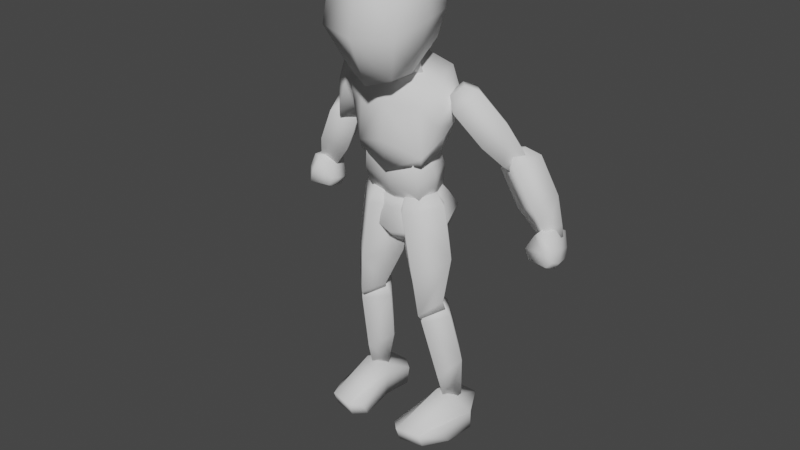 # Source: Humanoid.blend  (saved by Blender 2.93.20; exported with 4.5.12 LTS)
import bpy
from mathutils import Matrix  # noqa: F401  (used for matrix-valued properties, if any)

bpy.ops.wm.read_factory_settings(use_empty=True)
scene = bpy.context.scene
scene.name = 'Scene'

# ---- collections
col_model = bpy.data.collections.new('Model'); scene.collection.children.link(col_model)
col_reference = bpy.data.collections.new('Reference'); scene.collection.children.link(col_reference)

# ---- world
world_world = bpy.data.worlds.new('World'); scene.world = world_world
world_world.use_nodes = True; world_world.node_tree.nodes.clear()
_N = world_world.node_tree.nodes; _L = world_world.node_tree.links
n0 = _N.new('ShaderNodeOutputWorld'); n0.name = 'World Output'; n0.location = (300, 300)
n1 = _N.new('ShaderNodeBackground'); n1.name = 'Background'; n1.location = (10, 300)
n1.inputs[0].default_value = (0.05088, 0.05088, 0.05088, 1.0)
_L.new(n1.outputs[0], n0.inputs[0])
n0.is_active_output = True
world_world.color = (0.05088, 0.05088, 0.05088)
world_world.use_sun_shadow = False
world_world.sun_shadow_jitter_overblur = 0.0

# ---- meshes
me_cube_002 = bpy.data.meshes.new('Cube.002')
me_cube_002.from_pydata([(0.08516, -0.09256, -0.2247), (0.1429, -0.1186, 0.1421), (0.09353, 0.1438, -0.1263), (0.1459, 0.1118, 0.1315), (0.1429, 0.1263, -0.01243), (0.09718, 0.0009632, -0.2175), (0.1525, -0.004814, 0.1858), (0.1525, -0.1561, -0.06001), (0.1789, -0.004814, -0.01243), (-0.08516, -0.09256, -0.2247), (-0.1429, -0.1186, 0.1421), (-0.09353, 0.1438, -0.1263), (-0.1459, 0.1118, 0.1315), (-2.38e-09, 0.1783, -0.1375), (-2.38e-09, 0.184, 0.1801), (-0.1429, 0.1263, -0.01243), (-0.09718, 0.0009632, -0.2175), (-0.1525, -0.004814, 0.1858), (-0.1525, -0.1561, -0.06001), (-2.38e-09, -0.1214, -0.2502), (-2.38e-09, -0.1388, 0.183), (-2.38e-09, -0.004814, 0.2378), (-2.38e-09, -0.004814, -0.2531), (-2.38e-09, -0.1965, -0.07253), (-0.1789, -0.004814, -0.01243), (-2.38e-09, 0.2331, 0.08192)], [], [(25, 14, 3, 4), (8, 6, 1, 7), (22, 5, 0, 19), (6, 21, 20, 1), (3, 14, 21, 6), (13, 2, 5, 22), (0, 7, 23, 19), (7, 1, 20, 23), (5, 8, 7, 0), (2, 4, 8, 5), (4, 3, 6, 8), (13, 25, 4, 2), (25, 15, 12, 14), (24, 18, 10, 17), (22, 19, 9, 16), (17, 10, 20, 21), (12, 17, 21, 14), (13, 22, 16, 11), (9, 19, 23, 18), (18, 23, 20, 10), (16, 9, 18, 24), (11, 16, 24, 15), (15, 24, 17, 12), (13, 11, 15, 25)])
me_cube_002.polygons.foreach_set('use_smooth', [True] * 24)
_uv = me_cube_002.uv_layers.new(name='UVMap')
_uv.uv.foreach_set('vector', [0.5, 0.375, 0.625, 0.375, 0.6447, 0.4836, 0.5, 0.5, 0.5, 0.625, 0.625, 0.625, 0.625, 0.75, 0.5, 0.75, 0.25, 0.625, 0.375, 0.625, 0.375, 0.75, 0.25, 0.75, 0.625, 0.625, 0.75, 0.625, 0.75, 0.75, 0.625, 0.75, 0.6447, 0.4836, 0.75, 0.5, 0.75, 0.625, 0.625, 0.625, 0.25, 0.5, 0.3765, 0.4806, 0.375, 0.625, 0.25, 0.625, 0.375, 0.75, 0.5, 0.75, 0.5, 0.875, 0.375, 0.875, 0.5, 0.75, 0.625, 0.75, 0.625, 0.875, 0.5, 0.875, 0.375, 0.625, 0.5, 0.625, 0.5, 0.75, 0.375, 0.75, 0.3765, 0.4806, 0.5, 0.5, 0.5, 0.625, 0.375, 0.625, 0.5, 0.5, 0.6447, 0.4836, 0.625, 0.625, 0.5, 0.625, 0.375, 0.375, 0.5, 0.375, 0.5, 0.5, 0.3765, 0.4806, 0.5, 0.375, 0.5, 0.5, 0.6447, 0.4836, 0.625, 0.375, 0.5, 0.625, 0.5, 0.75, 0.625, 0.75, 0.625, 0.625, 0.25, 0.625, 0.25, 0.75, 0.375, 0.75, 0.375, 0.625, 0.625, 0.625, 0.625, 0.75, 0.75, 0.75, 0.75, 0.625, 0.6447, 0.4836, 0.625, 0.625, 0.75, 0.625, 0.75, 0.5, 0.25, 0.5, 0.25, 0.625, 0.375, 0.625, 0.3765, 0.4806, 0.375, 0.75, 0.375, 0.875, 0.5, 0.875, 0.5, 0.75, 0.5, 0.75, 0.5, 0.875, 0.625, 0.875, 0.625, 0.75, 0.375, 0.625, 0.375, 0.75, 0.5, 0.75, 0.5, 0.625, 0.3765, 0.4806, 0.375, 0.625, 0.5, 0.625, 0.5, 0.5, 0.5, 0.5, 0.5, 0.625, 0.625, 0.625, 0.6447, 0.4836, 0.375, 0.375, 0.3765, 0.4806, 0.5, 0.5, 0.5, 0.375])
me_cube_002.use_remesh_fix_poles = True
me_cube_002.use_remesh_preserve_attributes = False
me_cube_002.update()
me_cube_003 = bpy.data.meshes.new('Cube.003')
me_cube_003.from_pydata([(0.141, -0.08429, -0.1394), (0.1292, -0.08193, 0.04382), (0.1549, 0.08295, -0.02606), (0.1359, 0.09193, 0.154), (0.1357, -0.07843, -0.171), (0.1463, 0.06538, -0.09353), (0.1744, 0.001216, -0.0754), (0.153, -0.01538, 0.114), (0.1647, -0.007792, -0.1283), (0.1963, 0.05462, 0.08655), (0.2102, 0.05737, 0.02621), (0.19, 0.0003548, -0.03267), (0.2131, -0.01022, 0.06826), (0.1996, -0.05601, 0.04218), (0.1816, -0.06496, -0.01601), (-3.387e-09, -0.132, -0.09004), (-3.387e-09, -0.1253, 0.0484), (-3.387e-09, 0.1319, 0.06576), (-3.387e-09, 0.09193, 0.1882), (-0.141, -0.08429, -0.1394), (-0.1292, -0.08193, 0.04382), (-0.1549, 0.08295, -0.02606), (-0.1359, 0.09193, 0.154), (-0.1357, -0.07843, -0.171), (-0.1463, 0.06538, -0.09353), (-3.387e-09, 0.08849, -0.1099), (-3.387e-09, -0.1081, -0.213), (-3.387e-09, -0.02501, 0.1429), (-0.1744, 0.001216, -0.0754), (-0.153, -0.01538, 0.114), (-0.1647, -0.007792, -0.1283), (-0.1963, 0.05462, 0.08655), (-0.2102, 0.05737, 0.02621), (-0.19, 0.0003548, -0.03267), (-0.2131, -0.01022, 0.06826), (-0.1996, -0.05601, 0.04218), (-0.1816, -0.06496, -0.01601), (-3.387e-09, -0.01068, -0.1304)], [], [(17, 18, 3, 2), (3, 7, 12, 9), (0, 1, 16, 15), (7, 27, 16, 1), (37, 25, 5, 8), (0, 15, 26, 4), (6, 0, 4, 8), (17, 2, 5, 25), (2, 6, 8, 5), (8, 4, 26, 37), (3, 18, 27, 7), (7, 1, 13, 12), (11, 12, 13, 14), (10, 9, 12, 11), (2, 3, 9, 10), (1, 0, 14, 13), (6, 2, 10, 11), (0, 6, 11, 14), (17, 21, 22, 18), (22, 31, 34, 29), (19, 15, 16, 20), (29, 20, 16, 27), (37, 30, 24, 25), (19, 23, 26, 15), (28, 30, 23, 19), (17, 25, 24, 21), (21, 24, 30, 28), (30, 37, 26, 23), (22, 29, 27, 18), (29, 34, 35, 20), (33, 36, 35, 34), (32, 33, 34, 31), (21, 32, 31, 22), (20, 35, 36, 19), (28, 33, 32, 21), (19, 36, 33, 28)])
me_cube_003.polygons.foreach_set('use_smooth', [True] * 36)
_uv = me_cube_003.uv_layers.new(name='UVMap')
_uv.uv.foreach_set('vector', [0.375, 0.25, 0.625, 0.25, 0.6371, 0.4841, 0.375, 0.4721, 0.6371, 0.4841, 0.625, 0.6069, 0.625, 0.6069, 0.5502, 0.5034, 0.375, 0.7404, 0.6405, 0.7234, 0.625, 1.0, 0.375, 1.0, 0.625, 0.6069, 0.875, 0.6069, 0.875, 0.75, 0.6405, 0.7234, 0.0, 0.0, 0.375, 0.25, 0.375, 0.4721, 0.375, 0.5893, 0.375, 0.7404, 0.375, 1.0, 0.375, 1.0, 0.375, 0.7291, 0.375, 0.5893, 0.375, 0.7404, 0.375, 0.7291, 0.375, 0.5893, 0.375, 0.25, 0.375, 0.4721, 0.375, 0.4721, 0.375, 0.25, 0.375, 0.4721, 0.375, 0.5893, 0.375, 0.5893, 0.375, 0.4721, 0.375, 0.5893, 0.375, 0.7291, 0.375, 1.0, 0.0, 0.0, 0.6371, 0.4841, 0.875, 0.5, 0.875, 0.6069, 0.625, 0.6069, 0.625, 0.6069, 0.6405, 0.7234, 0.6358, 0.6878, 0.625, 0.6069, 0.375, 0.5893, 0.625, 0.6069, 0.6358, 0.6878, 0.375, 0.7125, 0.375, 0.5011, 0.5502, 0.5034, 0.625, 0.6069, 0.375, 0.5893, 0.375, 0.4721, 0.6371, 0.4841, 0.5502, 0.5034, 0.375, 0.5011, 0.6405, 0.7234, 0.375, 0.7404, 0.375, 0.7125, 0.6358, 0.6878, 0.375, 0.5893, 0.375, 0.4721, 0.375, 0.5011, 0.375, 0.5893, 0.375, 0.7404, 0.375, 0.5893, 0.375, 0.5893, 0.375, 0.7125, 0.375, 0.25, 0.375, 0.4721, 0.6371, 0.4841, 0.625, 0.25, 0.6371, 0.4841, 0.5502, 0.5034, 0.625, 0.6069, 0.625, 0.6069, 0.375, 0.7404, 0.375, 1.0, 0.625, 1.0, 0.6405, 0.7234, 0.625, 0.6069, 0.6405, 0.7234, 0.875, 0.75, 0.875, 0.6069, 0.0, 0.0, 0.375, 0.5893, 0.375, 0.4721, 0.375, 0.25, 0.375, 0.7404, 0.375, 0.7291, 0.375, 1.0, 0.375, 1.0, 0.375, 0.5893, 0.375, 0.5893, 0.375, 0.7291, 0.375, 0.7404, 0.375, 0.25, 0.375, 0.25, 0.375, 0.4721, 0.375, 0.4721, 0.375, 0.4721, 0.375, 0.4721, 0.375, 0.5893, 0.375, 0.5893, 0.375, 0.5893, 0.0, 0.0, 0.375, 1.0, 0.375, 0.7291, 0.6371, 0.4841, 0.625, 0.6069, 0.875, 0.6069, 0.875, 0.5, 0.625, 0.6069, 0.625, 0.6069, 0.6358, 0.6878, 0.6405, 0.7234, 0.375, 0.5893, 0.375, 0.7125, 0.6358, 0.6878, 0.625, 0.6069, 0.375, 0.5011, 0.375, 0.5893, 0.625, 0.6069, 0.5502, 0.5034, 0.375, 0.4721, 0.375, 0.5011, 0.5502, 0.5034, 0.6371, 0.4841, 0.6405, 0.7234, 0.6358, 0.6878, 0.375, 0.7125, 0.375, 0.7404, 0.375, 0.5893, 0.375, 0.5893, 0.375, 0.5011, 0.375, 0.4721, 0.375, 0.7404, 0.375, 0.7125, 0.375, 0.5893, 0.375, 0.5893])
me_cube_003.use_remesh_fix_poles = True
me_cube_003.use_remesh_preserve_attributes = False
me_cube_003.update()
me_cube_004 = bpy.data.meshes.new('Cube.004')
me_cube_004.from_pydata([(0.02954, -0.06341, -0.05789), (-0.05238, -0.118, 0.06085), (-0.04923, 0.02139, -0.07324), (-0.1312, -0.03322, 0.04551), (0.08939, 0.005377, 0.01503), (0.007466, -0.04923, 0.1338), (0.01062, 0.09018, -0.000314), (-0.07131, 0.03557, 0.1184), (0.02478, 0.05682, -0.1434), (0.08335, -0.006236, -0.132), (0.06928, 0.108, -0.08921), (0.1279, 0.04492, -0.0778), (-0.08068, -0.09827, 0.1089), (-0.1228, -0.05287, 0.1007), (-0.09081, -0.01604, 0.1397), (-0.04864, -0.06144, 0.1479), (0.05958, 0.06975, -0.1665), (0.1032, 0.02277, -0.158), (0.09274, 0.1079, -0.1261), (0.1364, 0.06088, -0.1176)], [], [(0, 1, 3, 2), (2, 3, 7, 6), (6, 7, 5, 4), (4, 5, 1, 0), (4, 0, 9, 11), (5, 7, 14, 15), (11, 9, 17, 19), (2, 6, 10, 8), (0, 2, 8, 9), (6, 4, 11, 10), (14, 13, 12, 15), (3, 1, 12, 13), (1, 5, 15, 12), (7, 3, 13, 14), (16, 18, 19, 17), (8, 10, 18, 16), (10, 11, 19, 18), (9, 8, 16, 17)])
me_cube_004.polygons.foreach_set('use_smooth', [True] * 18)
_uv = me_cube_004.uv_layers.new(name='UVMap')
_uv.uv.foreach_set('vector', [0.375, 0.0, 0.625, 0.0, 0.625, 0.25, 0.375, 0.25, 0.375, 0.25, 0.625, 0.25, 0.625, 0.5, 0.375, 0.5, 0.375, 0.5, 0.625, 0.5, 0.625, 0.75, 0.375, 0.75, 0.375, 0.75, 0.625, 0.75, 0.625, 1.0, 0.375, 1.0, 0.375, 0.75, 0.375, 1.0, 0.375, 1.0, 0.375, 0.75, 0.625, 0.75, 0.625, 0.5, 0.625, 0.5, 0.625, 0.75, 0.375, 0.75, 0.375, 1.0, 0.375, 1.0, 0.375, 0.75, 0.375, 0.25, 0.375, 0.5, 0.375, 0.5, 0.375, 0.25, 0.375, 0.0, 0.375, 0.25, 0.375, 0.25, 0.375, 0.0, 0.375, 0.5, 0.375, 0.75, 0.375, 0.75, 0.375, 0.5, 0.625, 0.5, 0.875, 0.5, 0.875, 0.75, 0.625, 0.75, 0.625, 0.25, 0.625, 0.0, 0.625, 0.0, 0.625, 0.25, 0.625, 1.0, 0.625, 0.75, 0.625, 0.75, 0.625, 1.0, 0.625, 0.5, 0.625, 0.25, 0.625, 0.25, 0.625, 0.5, 0.125, 0.5, 0.375, 0.5, 0.375, 0.75, 0.125, 0.75, 0.375, 0.25, 0.375, 0.5, 0.375, 0.5, 0.375, 0.25, 0.375, 0.5, 0.375, 0.75, 0.375, 0.75, 0.375, 0.5, 0.375, 0.0, 0.375, 0.25, 0.375, 0.25, 0.375, 0.0])
me_cube_004.use_remesh_fix_poles = True
me_cube_004.use_remesh_preserve_attributes = False
me_cube_004.update()
me_cube_005 = bpy.data.meshes.new('Cube.005')
me_cube_005.from_pydata([(-0.04648, -0.0201, -0.07301), (-0.1141, -0.03595, 0.0647), (-0.006703, 0.07792, -0.04219), (-0.07437, 0.06207, 0.09553), (0.04419, -0.06914, -0.03411), (-0.02348, -0.08499, 0.1036), (0.08397, 0.02888, -0.00328), (0.01631, 0.01303, 0.1344), (0.04885, 0.06248, -0.1353), (0.0233, -0.000456, -0.1551), (0.1071, 0.03099, -0.1103), (0.08153, -0.03194, -0.1301), (-0.09881, -0.0274, 0.1236), (-0.08042, 0.01791, 0.1379), (-0.0385, -0.004761, 0.1559), (-0.05689, -0.05007, 0.1416), (0.07091, 0.05464, -0.171), (0.05188, 0.007745, -0.1858), (0.1143, 0.03118, -0.1524), (0.09526, -0.01571, -0.1672)], [], [(0, 1, 3, 2), (2, 3, 7, 6), (6, 7, 5, 4), (4, 5, 1, 0), (4, 0, 9, 11), (5, 7, 14, 15), (11, 9, 17, 19), (2, 6, 10, 8), (0, 2, 8, 9), (6, 4, 11, 10), (14, 13, 12, 15), (3, 1, 12, 13), (1, 5, 15, 12), (7, 3, 13, 14), (16, 18, 19, 17), (8, 10, 18, 16), (10, 11, 19, 18), (9, 8, 16, 17)])
me_cube_005.polygons.foreach_set('use_smooth', [True] * 18)
_uv = me_cube_005.uv_layers.new(name='UVMap')
_uv.uv.foreach_set('vector', [0.375, 0.0, 0.625, 0.0, 0.625, 0.25, 0.375, 0.25, 0.375, 0.25, 0.625, 0.25, 0.625, 0.5, 0.375, 0.5, 0.375, 0.5, 0.625, 0.5, 0.625, 0.75, 0.375, 0.75, 0.375, 0.75, 0.625, 0.75, 0.625, 1.0, 0.375, 1.0, 0.375, 0.75, 0.375, 1.0, 0.375, 1.0, 0.375, 0.75, 0.625, 0.75, 0.625, 0.5, 0.625, 0.5, 0.625, 0.75, 0.375, 0.75, 0.375, 1.0, 0.375, 1.0, 0.375, 0.75, 0.375, 0.25, 0.375, 0.5, 0.375, 0.5, 0.375, 0.25, 0.375, 0.0, 0.375, 0.25, 0.375, 0.25, 0.375, 0.0, 0.375, 0.5, 0.375, 0.75, 0.375, 0.75, 0.375, 0.5, 0.625, 0.5, 0.875, 0.5, 0.875, 0.75, 0.625, 0.75, 0.625, 0.25, 0.625, 0.0, 0.625, 0.0, 0.625, 0.25, 0.625, 1.0, 0.625, 0.75, 0.625, 0.75, 0.625, 1.0, 0.625, 0.5, 0.625, 0.25, 0.625, 0.25, 0.625, 0.5, 0.125, 0.5, 0.375, 0.5, 0.375, 0.75, 0.125, 0.75, 0.375, 0.25, 0.375, 0.5, 0.375, 0.5, 0.375, 0.25, 0.375, 0.5, 0.375, 0.75, 0.375, 0.75, 0.375, 0.5, 0.375, 0.0, 0.375, 0.25, 0.375, 0.25, 0.375, 0.0])
me_cube_005.use_remesh_fix_poles = True
me_cube_005.use_remesh_preserve_attributes = False
me_cube_005.update()
me_cube_006 = bpy.data.meshes.new('Cube.006')
me_cube_006.from_pydata([(-0.04608, -0.04735, -0.04455), (-0.03394, -0.03854, 0.04876), (0.05328, -0.05184, -0.02105), (0.02704, -0.04196, 0.07196), (-0.06351, -0.04452, -0.006923), (0.04841, -0.04829, 0.01673), (0.03683, -0.06526, -0.04204), (-0.009626, -0.0534, 0.0752), (0.02209, -0.06676, 0.008195), (-0.04704, 0.0229, -0.0601), (-0.03522, 0.05461, 0.02814), (0.05203, 0.03949, -0.04127), (0.02551, 0.06911, 0.04737), (-0.04626, -0.0135, -0.05809), (-0.06461, 0.03576, -0.0247), (-0.04036, 0.009006, 0.04318), (0.05654, -0.00834, -0.04118), (0.02166, 0.01605, 0.07113), (0.04703, 0.05209, -0.005493), (0.03535, 0.04236, -0.06587), (-0.01146, 0.07988, 0.04569), (-0.01566, 0.01538, 0.07044), (0.04096, -0.01382, -0.06497), (0.02028, 0.06453, -0.02087), (0.05331, 0.002289, 0.007028), (-0.06952, -0.005001, -0.01827)], [], [(24, 17, 3, 5), (8, 7, 1, 4), (22, 16, 2, 6), (21, 15, 1, 7), (17, 21, 7, 3), (13, 22, 6, 0), (6, 8, 4, 0), (2, 5, 8, 6), (5, 3, 7, 8), (16, 24, 5, 2), (0, 4, 25, 13), (4, 1, 15, 25), (24, 18, 12, 17), (23, 14, 10, 20), (22, 19, 11, 16), (21, 20, 10, 15), (17, 12, 20, 21), (13, 9, 19, 22), (19, 9, 14, 23), (11, 19, 23, 18), (18, 23, 20, 12), (16, 11, 18, 24), (9, 13, 25, 14), (14, 25, 15, 10)])
me_cube_006.polygons.foreach_set('use_smooth', [True] * 24)
_uv = me_cube_006.uv_layers.new(name='UVMap')
_uv.uv.foreach_set('vector', [0.5, 0.625, 0.625, 0.625, 0.6121, 0.75, 0.5, 0.75, 0.5, 0.875, 0.6073, 0.875, 0.625, 1.0, 0.5, 1.0, 0.25, 0.625, 0.376, 0.625, 0.391, 0.75, 0.2489, 0.76, 0.75, 0.625, 0.875, 0.625, 0.875, 0.75, 0.7505, 0.7534, 0.625, 0.625, 0.75, 0.625, 0.7505, 0.7534, 0.6121, 0.75, 0.125, 0.625, 0.25, 0.625, 0.2489, 0.76, 0.1188, 0.7539, 0.391, 0.875, 0.5, 0.875, 0.5, 1.0, 0.3822, 1.0, 0.391, 0.75, 0.5, 0.75, 0.5, 0.875, 0.391, 0.875, 0.5, 0.75, 0.6121, 0.75, 0.6073, 0.875, 0.5, 0.875, 0.376, 0.625, 0.5, 0.625, 0.5, 0.75, 0.391, 0.75, 0.3822, 0.0, 0.5, 0.0, 0.5, 0.125, 0.375, 0.125, 0.5, 0.0, 0.625, 0.0, 0.625, 0.125, 0.5, 0.125, 0.5, 0.625, 0.5, 0.75, 0.6121, 0.75, 0.625, 0.625, 0.5, 0.875, 0.5, 1.0, 0.625, 1.0, 0.6073, 0.875, 0.25, 0.625, 0.2489, 0.76, 0.391, 0.75, 0.376, 0.625, 0.75, 0.625, 0.7505, 0.7534, 0.875, 0.75, 0.875, 0.625, 0.625, 0.625, 0.6121, 0.75, 0.7505, 0.7534, 0.75, 0.625, 0.125, 0.625, 0.1188, 0.7539, 0.2489, 0.76, 0.25, 0.625, 0.391, 0.875, 0.3822, 1.0, 0.5, 1.0, 0.5, 0.875, 0.391, 0.75, 0.391, 0.875, 0.5, 0.875, 0.5, 0.75, 0.5, 0.75, 0.5, 0.875, 0.6073, 0.875, 0.6121, 0.75, 0.376, 0.625, 0.391, 0.75, 0.5, 0.75, 0.5, 0.625, 0.3822, 0.0, 0.375, 0.125, 0.5, 0.125, 0.5, 0.0, 0.5, 0.0, 0.5, 0.125, 0.625, 0.125, 0.625, 0.0])
me_cube_006.use_remesh_fix_poles = True
me_cube_006.use_remesh_preserve_attributes = False
me_cube_006.update()
me_cube_010 = bpy.data.meshes.new('Cube.010')
me_cube_010.from_pydata([(0.1206, 0.07464, 0.07646), (0.1453, 0.1028, 0.01966), (0.1357, 0.004775, 0.05904), (0.1627, 0.02503, -0.01458), (0.1033, -0.08715, 0.05041), (0.1303, -0.08374, -0.03765), (0.1198, -0.06038, -0.08686), (0.1419, 0.009961, -0.08068), (0.1319, 0.06259, -0.06309), (0.109, 0.05163, 0.1071), (0.1217, -0.006929, 0.09255), (0.09451, -0.08397, 0.08531), (-5.824e-09, 0.08599, 0.0576), (-5.824e-09, 0.113, -0.001572), (-0.1206, 0.07464, 0.07646), (-0.1453, 0.1028, 0.01966), (-0.1357, 0.004775, 0.05904), (-0.1627, 0.02503, -0.01458), (-0.1033, -0.08715, 0.05041), (-0.1303, -0.08374, -0.03765), (-5.824e-09, -0.1003, 0.03339), (-5.824e-09, -0.1143, -0.05949), (-5.824e-09, -0.06942, -0.1033), (-5.824e-09, 0.009869, -0.1003), (-0.1198, -0.06038, -0.08686), (-0.1419, 0.009961, -0.08068), (-0.1319, 0.06259, -0.06309), (-5.824e-09, 0.07007, -0.08085), (-0.109, 0.05163, 0.1071), (-5.824e-09, 0.06114, 0.09134), (-0.1217, -0.006929, 0.09255), (-0.09451, -0.08397, 0.08531), (-5.824e-09, -0.09504, 0.07104), (-5.824e-09, -0.01696, 0.09255)], [], [(12, 0, 1, 13), (0, 2, 3, 1), (2, 4, 5, 3), (4, 20, 21, 5), (5, 21, 22, 6), (23, 7, 6, 22), (3, 5, 6, 7), (1, 3, 7, 8), (27, 8, 7, 23), (13, 1, 8, 27), (4, 2, 10, 11), (20, 4, 11, 32), (29, 33, 10, 9), (10, 33, 32, 11), (2, 0, 9, 10), (0, 12, 29, 9), (12, 13, 15, 14), (14, 15, 17, 16), (16, 17, 19, 18), (18, 19, 21, 20), (19, 24, 22, 21), (23, 22, 24, 25), (17, 25, 24, 19), (15, 26, 25, 17), (27, 23, 25, 26), (13, 27, 26, 15), (18, 31, 30, 16), (20, 32, 31, 18), (29, 28, 30, 33), (30, 31, 32, 33), (16, 30, 28, 14), (14, 28, 29, 12)])
me_cube_010.polygons.foreach_set('use_smooth', [True] * 32)
_uv = me_cube_010.uv_layers.new(name='UVMap')
_uv.uv.foreach_set('vector', [0.375, 0.25, 0.3619, 0.4852, 0.3632, 0.461, 0.375, 0.25, 0.3619, 0.4852, 0.375, 0.5893, 0.375, 0.5893, 0.3632, 0.461, 0.375, 0.5893, 0.3467, 0.7501, 0.3467, 0.7501, 0.375, 0.5893, 0.3467, 0.7501, 0.375, 1.0, 0.375, 1.0, 0.3467, 0.7501, 0.3467, 0.7501, 0.375, 1.0, 0.3728, 0.9897, 0.3408, 0.7201, 0.125, 0.6069, 0.3512, 0.591, 0.3408, 0.7201, 0.125, 0.7149, 0.375, 0.5893, 0.3467, 0.7501, 0.3408, 0.7201, 0.3512, 0.591, 0.3632, 0.461, 0.375, 0.5893, 0.3512, 0.591, 0.3513, 0.5059, 0.125, 0.5288, 0.3513, 0.5059, 0.3512, 0.591, 0.125, 0.6069, 0.375, 0.25, 0.3632, 0.461, 0.3513, 0.5059, 0.3741, 0.2552, 0.3467, 0.7501, 0.375, 0.5893, 0.375, 0.5893, 0.3467, 0.7501, 0.375, 1.0, 0.3467, 0.7501, 0.3467, 0.7501, 0.375, 1.0, 0.375, 0.25, 0.0, 0.0, 0.375, 0.5893, 0.3619, 0.4852, 0.375, 0.5893, 0.0, 0.0, 0.375, 1.0, 0.3467, 0.7501, 0.375, 0.5893, 0.3619, 0.4852, 0.3619, 0.4852, 0.375, 0.5893, 0.3619, 0.4852, 0.375, 0.25, 0.375, 0.25, 0.3619, 0.4852, 0.375, 0.25, 0.375, 0.25, 0.3632, 0.461, 0.3619, 0.4852, 0.3619, 0.4852, 0.3632, 0.461, 0.375, 0.5893, 0.375, 0.5893, 0.375, 0.5893, 0.375, 0.5893, 0.3467, 0.7501, 0.3467, 0.7501, 0.3467, 0.7501, 0.3467, 0.7501, 0.375, 1.0, 0.375, 1.0, 0.3467, 0.7501, 0.3408, 0.7201, 0.3728, 0.9897, 0.375, 1.0, 0.125, 0.6069, 0.125, 0.7149, 0.3408, 0.7201, 0.3512, 0.591, 0.375, 0.5893, 0.3512, 0.591, 0.3408, 0.7201, 0.3467, 0.7501, 0.3632, 0.461, 0.3513, 0.5059, 0.3512, 0.591, 0.375, 0.5893, 0.125, 0.5288, 0.125, 0.6069, 0.3512, 0.591, 0.3513, 0.5059, 0.375, 0.25, 0.3741, 0.2552, 0.3513, 0.5059, 0.3632, 0.461, 0.3467, 0.7501, 0.3467, 0.7501, 0.375, 0.5893, 0.375, 0.5893, 0.375, 1.0, 0.375, 1.0, 0.3467, 0.7501, 0.3467, 0.7501, 0.375, 0.25, 0.3619, 0.4852, 0.375, 0.5893, 0.0, 0.0, 0.375, 0.5893, 0.3467, 0.7501, 0.375, 1.0, 0.0, 0.0, 0.375, 0.5893, 0.375, 0.5893, 0.3619, 0.4852, 0.3619, 0.4852, 0.3619, 0.4852, 0.3619, 0.4852, 0.375, 0.25, 0.375, 0.25])
me_cube_010.use_remesh_fix_poles = True
me_cube_010.use_remesh_preserve_attributes = False
me_cube_010.update()
me_cube_009 = bpy.data.meshes.new('Cube.009')
me_cube_009.from_pydata([(-0.03438, 0.02388, -0.05161), (-0.03438, 0.02388, 0.08548), (-0.03438, 0.161, -0.05161), (-0.03438, 0.1789, 0.02361), (0.1043, 0.06078, -0.05161), (0.09771, 0.06562, 0.01396), (0.0396, 0.161, -0.05161), (-0.05472, -0.1783, -0.04609), (-0.05472, -0.2014, 0.0138), (0.07663, -0.09167, 0.008244), (0.09666, -0.06856, -0.04609), (0.0396, 0.1789, 0.02361), (0.0396, 0.02388, -0.05161), (0.0396, 0.02388, 0.08548), (0.0396, -0.1581, -0.04609), (0.0396, -0.1812, 0.0138), (-0.08022, 0.1327, -0.05161), (-0.06554, 0.02388, -0.05161), (-0.06554, 0.02388, 0.04445), (-0.08022, 0.1455, 0.01582), (-0.096, -0.1365, -0.04609), (-0.096, -0.1596, 0.006086)], [], [(7, 8, 21, 20), (6, 11, 5, 4), (12, 4, 10, 14), (6, 4, 12), (11, 3, 1, 13), (14, 15, 8, 7), (13, 1, 8, 15), (4, 5, 9, 10), (3, 2, 16, 19), (5, 13, 15, 9), (10, 9, 15, 14), (11, 13, 5), (2, 6, 12, 0), (0, 12, 14, 7), (2, 3, 11, 6), (17, 18, 19, 16), (18, 17, 20, 21), (0, 7, 20, 17), (1, 3, 19, 18), (2, 0, 17, 16), (8, 1, 18, 21)])
me_cube_009.polygons.foreach_set('use_smooth', [True] * 21)
_uv = me_cube_009.uv_layers.new(name='UVMap')
_uv.uv.foreach_set('vector', [0.375, 0.9657, 0.625, 0.9657, 0.625, 1.0, 0.375, 1.0, 0.3026, 0.4474, 0.6034, 0.441, 0.5341, 0.6734, 0.3555, 0.6685, 0.25, 0.75, 0.3555, 0.6685, 0.375, 0.75, 0.25, 0.75, 0.3026, 0.4474, 0.3555, 0.6685, 0.25, 0.75, 0.7396, 0.5007, 0.8453, 0.5008, 0.8407, 0.75, 0.75, 0.75, 0.375, 0.875, 0.625, 0.875, 0.625, 0.9657, 0.375, 0.9657, 0.75, 0.75, 0.8407, 0.75, 0.8407, 0.75, 0.75, 0.75, 0.3555, 0.6685, 0.5341, 0.6734, 0.625, 0.75, 0.375, 0.75, 0.5696, 0.2843, 0.375, 0.2843, 0.375, 0.1985, 0.5388, 0.1985, 0.5341, 0.6734, 0.75, 0.75, 0.75, 0.75, 0.625, 0.75, 0.375, 0.75, 0.625, 0.75, 0.625, 0.875, 0.375, 0.875, 0.7396, 0.5007, 0.75, 0.75, 0.5341, 0.6734, 0.1593, 0.5, 0.25, 0.5, 0.25, 0.75, 0.1593, 0.75, 0.1593, 0.75, 0.25, 0.75, 0.25, 0.75, 0.1593, 0.75, 0.375, 0.2843, 0.5696, 0.2843, 0.5696, 0.375, 0.375, 0.375, 0.375, -3.401e-06, 0.5502, -3.513e-06, 0.5388, 0.1985, 0.375, 0.1985, 0.5502, -3.513e-06, 0.375, -3.401e-06, 0.375, 0.0, 0.625, 0.0, 0.1593, 0.75, 0.1593, 0.75, 0.125, 0.75, 0.1378, 0.75, 0.8407, 0.75, 0.8453, 0.5008, 0.8819, 0.5534, 0.8622, 0.7423, 0.1593, 0.5, 0.1593, 0.75, 0.1378, 0.75, 0.1276, 0.5515, 0.8407, 0.75, 0.8407, 0.75, 0.8622, 0.7423, 0.875, 0.75])
me_cube_009.use_remesh_fix_poles = True
me_cube_009.use_remesh_preserve_attributes = False
me_cube_009.update()
me_cube_008 = bpy.data.meshes.new('Cube.008')
me_cube_008.from_pydata([(0.01691, -0.04194, -0.1399), (-0.01163, -0.1065, 0.123), (-0.06909, 0.01463, -0.07755), (-0.09217, -0.03316, 0.1309), (0.08423, 0.01854, -0.05968), (0.06115, -0.02925, 0.1488), (-0.003764, 0.08199, 0.04754), (-0.02014, 0.05803, 0.1509), (-0.02217, 0.03527, -0.2396), (0.02662, 0.002166, -0.2888), (0.02294, 0.07686, -0.2162), (0.07217, 0.03767, -0.2286), (-0.01749, -0.09936, 0.1717), (-0.07945, -0.04298, 0.1777), (-0.02346, 0.01641, 0.1975), (0.0385, -0.03997, 0.1915)], [], [(0, 1, 3, 2), (2, 3, 7, 6), (6, 7, 5, 4), (4, 5, 1, 0), (0, 2, 8, 9), (3, 1, 12, 13), (8, 10, 11, 9), (6, 4, 11, 10), (4, 0, 9, 11), (2, 6, 10, 8), (14, 13, 12, 15), (1, 5, 15, 12), (7, 3, 13, 14), (5, 7, 14, 15)])
me_cube_008.polygons.foreach_set('use_smooth', [True] * 14)
_uv = me_cube_008.uv_layers.new(name='UVMap')
_uv.uv.foreach_set('vector', [0.375, 0.0, 0.625, 0.0, 0.625, 0.25, 0.375, 0.25, 0.375, 0.25, 0.625, 0.25, 0.625, 0.5, 0.4608, 0.5, 0.4608, 0.5, 0.625, 0.5, 0.625, 0.75, 0.375, 0.75, 0.375, 0.75, 0.625, 0.75, 0.625, 1.0, 0.375, 1.0, 0.375, 0.0, 0.375, 0.25, 0.375, 0.25, 0.375, 0.0, 0.625, 0.25, 0.625, 0.0, 0.625, 0.0, 0.625, 0.25, 0.125, 0.5, 0.375, 0.5, 0.375, 0.75, 0.125, 0.75, 0.4608, 0.5, 0.375, 0.75, 0.375, 0.75, 0.375, 0.5, 0.375, 0.75, 0.375, 1.0, 0.375, 1.0, 0.375, 0.75, 0.375, 0.25, 0.4608, 0.5, 0.375, 0.5, 0.375, 0.25, 0.625, 0.5, 0.875, 0.5, 0.875, 0.75, 0.625, 0.75, 0.625, 1.0, 0.625, 0.75, 0.625, 0.75, 0.625, 1.0, 0.625, 0.5, 0.625, 0.25, 0.625, 0.25, 0.625, 0.5, 0.625, 0.75, 0.625, 0.5, 0.625, 0.5, 0.625, 0.75])
me_cube_008.use_remesh_fix_poles = True
me_cube_008.use_remesh_preserve_attributes = False
me_cube_008.update()
me_cube_011 = bpy.data.meshes.new('Cube.011')
me_cube_011.from_pydata([(-0.1049, -0.04719, -0.1096), (-0.1049, -0.08956, 0.07884), (-0.1049, 0.08956, -0.07884), (-0.1049, 0.04719, 0.1096), (0.1049, -0.04719, -0.1096), (0.1049, -0.08956, 0.07884), (0.1049, 0.08956, -0.07884), (0.1049, 0.04719, 0.1096), (-0.1193, 0.02408, -0.1071), (-0.1193, -0.0777, -0.01747), (-0.1193, -0.02408, 0.1071), (-0.1193, 0.0777, 0.01747), (2.193e-09, 0.1018, -0.08959), (2.193e-09, 0.05363, 0.1245), (0.1193, 0.0777, 0.01747), (0.1193, 0.02408, -0.1071), (0.1193, -0.02408, 0.1071), (0.1193, -0.0777, -0.01747), (2.193e-09, -0.05363, -0.1245), (2.193e-09, -0.1018, 0.08959), (2.193e-09, -0.02829, 0.1258), (2.193e-09, 0.02829, -0.1258), (2.193e-09, -0.0913, -0.02053), (0.1401, 1.397e-08, 0.0), (2.193e-09, 0.0913, 0.02053), (-0.1401, 6.519e-09, 0.0)], [], [(25, 10, 3, 11), (24, 13, 7, 14), (23, 16, 5, 17), (22, 19, 1, 9), (21, 15, 4, 18), (20, 10, 1, 19), (16, 20, 19, 5), (7, 13, 20, 16), (13, 3, 10, 20), (8, 21, 18, 0), (2, 12, 21, 8), (12, 6, 15, 21), (18, 22, 9, 0), (4, 17, 22, 18), (17, 5, 19, 22), (15, 23, 17, 4), (6, 14, 23, 15), (14, 7, 16, 23), (12, 24, 14, 6), (2, 11, 24, 12), (11, 3, 13, 24), (8, 25, 11, 2), (0, 9, 25, 8), (9, 1, 10, 25)])
me_cube_011.polygons.foreach_set('use_smooth', [True] * 24)
_uv = me_cube_011.uv_layers.new(name='UVMap')
_uv.uv.foreach_set('vector', [0.5, 0.125, 0.625, 0.125, 0.625, 0.25, 0.5, 0.25, 0.5, 0.375, 0.625, 0.375, 0.625, 0.5, 0.5, 0.5, 0.5, 0.625, 0.625, 0.625, 0.625, 0.75, 0.5, 0.75, 0.5, 0.875, 0.625, 0.875, 0.625, 1.0, 0.5, 1.0, 0.25, 0.625, 0.375, 0.625, 0.375, 0.75, 0.25, 0.75, 0.75, 0.625, 0.875, 0.625, 0.875, 0.75, 0.75, 0.75, 0.625, 0.625, 0.75, 0.625, 0.75, 0.75, 0.625, 0.75, 0.625, 0.5, 0.75, 0.5, 0.75, 0.625, 0.625, 0.625, 0.75, 0.5, 0.875, 0.5, 0.875, 0.625, 0.75, 0.625, 0.125, 0.625, 0.25, 0.625, 0.25, 0.75, 0.125, 0.75, 0.125, 0.5, 0.25, 0.5, 0.25, 0.625, 0.125, 0.625, 0.25, 0.5, 0.375, 0.5, 0.375, 0.625, 0.25, 0.625, 0.375, 0.875, 0.5, 0.875, 0.5, 1.0, 0.375, 1.0, 0.375, 0.75, 0.5, 0.75, 0.5, 0.875, 0.375, 0.875, 0.5, 0.75, 0.625, 0.75, 0.625, 0.875, 0.5, 0.875, 0.375, 0.625, 0.5, 0.625, 0.5, 0.75, 0.375, 0.75, 0.375, 0.5, 0.5, 0.5, 0.5, 0.625, 0.375, 0.625, 0.5, 0.5, 0.625, 0.5, 0.625, 0.625, 0.5, 0.625, 0.375, 0.375, 0.5, 0.375, 0.5, 0.5, 0.375, 0.5, 0.375, 0.25, 0.5, 0.25, 0.5, 0.375, 0.375, 0.375, 0.5, 0.25, 0.625, 0.25, 0.625, 0.375, 0.5, 0.375, 0.375, 0.125, 0.5, 0.125, 0.5, 0.25, 0.375, 0.25, 0.375, 0.0, 0.5, 0.0, 0.5, 0.125, 0.375, 0.125, 0.5, 0.0, 0.625, 0.0, 0.625, 0.125, 0.5, 0.125])
me_cube_011.use_remesh_fix_poles = True
me_cube_011.use_remesh_preserve_attributes = False
me_cube_011.update()
me_cube_012 = bpy.data.meshes.new('Cube.012')
me_cube_012.from_pydata([(-2.523e-08, -0.04902, -0.1256), (4.632e-10, -0.09818, 0.1182), (-0.08983, 0.03515, -0.09425), (-0.05071, -0.05067, 0.1359), (0.08983, 0.03515, -0.09425), (0.05071, -0.05067, 0.1359), (1.948e-08, 0.1193, -0.06286), (1.536e-08, -0.003162, 0.1536)], [], [(0, 1, 3, 2), (2, 3, 7, 6), (6, 7, 5, 4), (4, 5, 1, 0), (2, 6, 4, 0), (7, 3, 1, 5)])
me_cube_012.polygons.foreach_set('use_smooth', [True] * 6)
_uv = me_cube_012.uv_layers.new(name='UVMap')
_uv.uv.foreach_set('vector', [0.375, 0.0, 0.625, 0.0, 0.625, 0.25, 0.375, 0.25, 0.375, 0.25, 0.625, 0.25, 0.625, 0.5, 0.375, 0.5, 0.375, 0.5, 0.625, 0.5, 0.625, 0.75, 0.375, 0.75, 0.375, 0.75, 0.625, 0.75, 0.625, 1.0, 0.375, 1.0, 0.125, 0.5, 0.375, 0.5, 0.375, 0.75, 0.125, 0.75, 0.625, 0.5, 0.875, 0.5, 0.875, 0.75, 0.625, 0.75])
me_cube_012.use_remesh_fix_poles = True
me_cube_012.use_remesh_preserve_attributes = False
me_cube_012.update()
me_cube_007 = bpy.data.meshes.new('Cube.007')
me_cube_007.from_pydata([(0.0176, -0.09954, -0.1057), (-0.02474, -0.1053, 0.1455), (-0.09755, 0.00236, -0.06752), (-0.1309, 0.00236, 0.1273), (0.1148, 0.00236, -0.03119), (0.08143, 0.00236, 0.1637), (-0.002839, 0.1274, 0.04938), (-0.02474, 0.1274, 0.1368), (-0.03046, -0.02212, -0.2251), (0.03486, -0.0855, -0.2601), (0.03486, 0.03837, -0.2052), (0.1002, -0.02212, -0.2027), (-0.03253, -0.0805, 0.1911), (-0.1142, 0.00236, 0.1771), (-0.03253, 0.08522, 0.1911), (0.04914, 0.00236, 0.205), (-0.01486, -0.002995, -0.2682), (0.04228, -0.05844, -0.2989), (0.04228, 0.04992, -0.2509), (0.09942, -0.002995, -0.2487)], [], [(0, 1, 3, 2), (2, 3, 7, 6), (6, 7, 5, 4), (4, 5, 1, 0), (0, 2, 8, 9), (3, 1, 12, 13), (11, 9, 17, 19), (6, 4, 11, 10), (4, 0, 9, 11), (2, 6, 10, 8), (14, 13, 12, 15), (1, 5, 15, 12), (7, 3, 13, 14), (5, 7, 14, 15), (16, 18, 19, 17), (8, 10, 18, 16), (10, 11, 19, 18), (9, 8, 16, 17)])
me_cube_007.polygons.foreach_set('use_smooth', [True] * 18)
_uv = me_cube_007.uv_layers.new(name='UVMap')
_uv.uv.foreach_set('vector', [0.375, 0.0, 0.625, 0.0, 0.625, 0.25, 0.375, 0.25, 0.375, 0.25, 0.625, 0.25, 0.625, 0.5, 0.4608, 0.5, 0.4608, 0.5, 0.625, 0.5, 0.625, 0.75, 0.375, 0.75, 0.375, 0.75, 0.625, 0.75, 0.625, 1.0, 0.375, 1.0, 0.375, 0.0, 0.375, 0.25, 0.375, 0.25, 0.375, 0.0, 0.625, 0.25, 0.625, 0.0, 0.625, 0.0, 0.625, 0.25, 0.375, 0.75, 0.375, 1.0, 0.375, 1.0, 0.375, 0.75, 0.4608, 0.5, 0.375, 0.75, 0.375, 0.75, 0.375, 0.5, 0.375, 0.75, 0.375, 1.0, 0.375, 1.0, 0.375, 0.75, 0.375, 0.25, 0.4608, 0.5, 0.375, 0.5, 0.375, 0.25, 0.625, 0.5, 0.875, 0.5, 0.875, 0.75, 0.625, 0.75, 0.625, 1.0, 0.625, 0.75, 0.625, 0.75, 0.625, 1.0, 0.625, 0.5, 0.625, 0.25, 0.625, 0.25, 0.625, 0.5, 0.625, 0.75, 0.625, 0.5, 0.625, 0.5, 0.625, 0.75, 0.125, 0.5, 0.375, 0.5, 0.375, 0.75, 0.125, 0.75, 0.375, 0.25, 0.375, 0.5, 0.375, 0.5, 0.375, 0.25, 0.375, 0.5, 0.375, 0.75, 0.375, 0.75, 0.375, 0.5, 0.375, 0.0, 0.375, 0.25, 0.375, 0.25, 0.375, 0.0])
me_cube_007.use_remesh_fix_poles = True
me_cube_007.use_remesh_preserve_attributes = False
me_cube_007.update()
me_cube_013 = bpy.data.meshes.new('Cube.013')
me_cube_013.from_pydata([(0.03438, 0.02388, -0.05161), (0.03438, 0.161, -0.05161), (0.05472, -0.1783, -0.04609), (-0.0396, 0.02388, -0.05161), (0.06554, 0.02388, -0.05161), (0.08022, 0.1327, -0.05161), (0.06554, 0.02388, 0.04445), (0.096, -0.1365, -0.04609), (0.096, -0.1596, 0.006086), (0.05472, -0.2014, 0.0138), (-0.0396, -0.1812, 0.0138), (0.03438, 0.02388, 0.08548), (0.03438, 0.1789, 0.02361), (-0.0396, 0.02388, 0.08548), (-0.09771, 0.06562, 0.01396), (-0.0396, 0.1789, 0.02361), (-0.0396, 0.161, -0.05161), (-0.1043, 0.06078, -0.05161), (-0.09666, -0.06856, -0.04609), (-0.07663, -0.09167, 0.008244), (-0.0396, -0.1581, -0.04609), (0.08022, 0.1455, 0.01582)], [], [(1, 5, 4, 0), (1, 0, 3, 16), (0, 4, 7, 2), (0, 2, 20, 3), (4, 5, 21, 6), (6, 8, 7, 4), (2, 7, 8, 9), (9, 8, 6, 11), (20, 2, 9, 10), (13, 10, 9, 11), (11, 6, 21, 12), (15, 13, 11, 12), (15, 14, 13), (14, 19, 10, 13), (1, 16, 15, 12), (16, 17, 14, 15), (16, 3, 17), (17, 18, 19, 14), (3, 20, 18, 17), (18, 20, 10, 19), (12, 21, 5, 1)])
me_cube_013.polygons.foreach_set('use_smooth', [True] * 21)
_uv = me_cube_013.uv_layers.new(name='UVMap')
_uv.uv.foreach_set('vector', [0.1593, 0.5, 0.1276, 0.5515, 0.1378, 0.75, 0.1593, 0.75, 0.1593, 0.5, 0.1593, 0.75, 0.25, 0.75, 0.25, 0.5, 0.1593, 0.75, 0.1378, 0.75, 0.125, 0.75, 0.1593, 0.75, 0.1593, 0.75, 0.1593, 0.75, 0.25, 0.75, 0.25, 0.75, 0.375, -3.401e-06, 0.375, 0.1985, 0.5388, 0.1985, 0.5502, -3.513e-06, 0.5502, -3.513e-06, 0.625, 0.0, 0.375, 0.0, 0.375, -3.401e-06, 0.375, 0.9657, 0.375, 1.0, 0.625, 1.0, 0.625, 0.9657, 0.8407, 0.75, 0.875, 0.75, 0.8622, 0.7423, 0.8407, 0.75, 0.375, 0.875, 0.375, 0.9657, 0.625, 0.9657, 0.625, 0.875, 0.75, 0.75, 0.75, 0.75, 0.8407, 0.75, 0.8407, 0.75, 0.8407, 0.75, 0.8622, 0.7423, 0.8819, 0.5534, 0.8453, 0.5008, 0.7396, 0.5007, 0.75, 0.75, 0.8407, 0.75, 0.8453, 0.5008, 0.7396, 0.5007, 0.5341, 0.6734, 0.75, 0.75, 0.5341, 0.6734, 0.625, 0.75, 0.75, 0.75, 0.75, 0.75, 0.375, 0.2843, 0.375, 0.375, 0.5696, 0.375, 0.5696, 0.2843, 0.3026, 0.4474, 0.3555, 0.6685, 0.5341, 0.6734, 0.6034, 0.441, 0.3026, 0.4474, 0.25, 0.75, 0.3555, 0.6685, 0.3555, 0.6685, 0.375, 0.75, 0.625, 0.75, 0.5341, 0.6734, 0.25, 0.75, 0.25, 0.75, 0.375, 0.75, 0.3555, 0.6685, 0.375, 0.75, 0.375, 0.875, 0.625, 0.875, 0.625, 0.75, 0.5696, 0.2843, 0.5388, 0.1985, 0.375, 0.1985, 0.375, 0.2843])
me_cube_013.use_remesh_fix_poles = True
me_cube_013.use_remesh_preserve_attributes = False
me_cube_013.update()
me_cube_014 = bpy.data.meshes.new('Cube.014')
me_cube_014.from_pydata([(-0.01691, -0.04194, -0.1399), (0.06909, 0.01463, -0.07755), (0.01163, -0.1065, 0.123), (-0.08423, 0.01854, -0.05968), (-0.02662, 0.002166, -0.2888), (0.02217, 0.03527, -0.2396), (-0.07217, 0.03767, -0.2286), (-0.02294, 0.07686, -0.2162), (0.003764, 0.08199, 0.04754), (0.02014, 0.05803, 0.1509), (0.09217, -0.03316, 0.1309), (-0.06115, -0.02925, 0.1488), (0.02346, 0.01641, 0.1975), (0.07945, -0.04298, 0.1777), (-0.0385, -0.03997, 0.1915), (0.01749, -0.09936, 0.1717)], [], [(0, 4, 5, 1), (0, 1, 10, 2), (3, 0, 2, 11), (3, 6, 4, 0), (5, 4, 6, 7), (8, 7, 6, 3), (1, 5, 7, 8), (1, 8, 9, 10), (8, 3, 11, 9), (9, 12, 13, 10), (11, 14, 12, 9), (12, 14, 15, 13), (2, 15, 14, 11), (10, 13, 15, 2)])
me_cube_014.polygons.foreach_set('use_smooth', [True] * 14)
_uv = me_cube_014.uv_layers.new(name='UVMap')
_uv.uv.foreach_set('vector', [0.375, 0.0, 0.375, 0.0, 0.375, 0.25, 0.375, 0.25, 0.375, 0.0, 0.375, 0.25, 0.625, 0.25, 0.625, 0.0, 0.375, 0.75, 0.375, 1.0, 0.625, 1.0, 0.625, 0.75, 0.375, 0.75, 0.375, 0.75, 0.375, 1.0, 0.375, 1.0, 0.125, 0.5, 0.125, 0.75, 0.375, 0.75, 0.375, 0.5, 0.4608, 0.5, 0.375, 0.5, 0.375, 0.75, 0.375, 0.75, 0.375, 0.25, 0.375, 0.25, 0.375, 0.5, 0.4608, 0.5, 0.375, 0.25, 0.4608, 0.5, 0.625, 0.5, 0.625, 0.25, 0.4608, 0.5, 0.375, 0.75, 0.625, 0.75, 0.625, 0.5, 0.625, 0.5, 0.625, 0.5, 0.625, 0.25, 0.625, 0.25, 0.625, 0.75, 0.625, 0.75, 0.625, 0.5, 0.625, 0.5, 0.625, 0.5, 0.625, 0.75, 0.875, 0.75, 0.875, 0.5, 0.625, 1.0, 0.625, 1.0, 0.625, 0.75, 0.625, 0.75, 0.625, 0.25, 0.625, 0.25, 0.625, 0.0, 0.625, 0.0])
me_cube_014.use_remesh_fix_poles = True
me_cube_014.use_remesh_preserve_attributes = False
me_cube_014.update()
me_cube_015 = bpy.data.meshes.new('Cube.015')
me_cube_015.from_pydata([(-0.0176, -0.09954, -0.1057), (0.09755, 0.00236, -0.06752), (0.02474, -0.1053, 0.1455), (-0.1148, 0.00236, -0.03119), (-0.03486, -0.0855, -0.2601), (0.03046, -0.02212, -0.2251), (-0.1002, -0.02212, -0.2027), (-0.04228, -0.05844, -0.2989), (0.01486, -0.002995, -0.2682), (-0.09942, -0.002995, -0.2487), (-0.04228, 0.04992, -0.2509), (-0.03486, 0.03837, -0.2052), (0.002839, 0.1274, 0.04938), (0.02474, 0.1274, 0.1368), (0.1309, 0.00236, 0.1273), (-0.08143, 0.00236, 0.1637), (0.03253, 0.08522, 0.1911), (0.1142, 0.00236, 0.1771), (-0.04914, 0.00236, 0.205), (0.03253, -0.0805, 0.1911)], [], [(0, 4, 5, 1), (0, 1, 14, 2), (3, 0, 2, 15), (3, 6, 4, 0), (4, 7, 8, 5), (6, 9, 7, 4), (8, 7, 9, 10), (11, 10, 9, 6), (5, 8, 10, 11), (1, 5, 11, 12), (12, 11, 6, 3), (1, 12, 13, 14), (12, 3, 15, 13), (13, 16, 17, 14), (15, 18, 16, 13), (16, 18, 19, 17), (2, 19, 18, 15), (14, 17, 19, 2)])
me_cube_015.polygons.foreach_set('use_smooth', [True] * 18)
_uv = me_cube_015.uv_layers.new(name='UVMap')
_uv.uv.foreach_set('vector', [0.375, 0.0, 0.375, 0.0, 0.375, 0.25, 0.375, 0.25, 0.375, 0.0, 0.375, 0.25, 0.625, 0.25, 0.625, 0.0, 0.375, 0.75, 0.375, 1.0, 0.625, 1.0, 0.625, 0.75, 0.375, 0.75, 0.375, 0.75, 0.375, 1.0, 0.375, 1.0, 0.375, 0.0, 0.375, 0.0, 0.375, 0.25, 0.375, 0.25, 0.375, 0.75, 0.375, 0.75, 0.375, 1.0, 0.375, 1.0, 0.125, 0.5, 0.125, 0.75, 0.375, 0.75, 0.375, 0.5, 0.375, 0.5, 0.375, 0.5, 0.375, 0.75, 0.375, 0.75, 0.375, 0.25, 0.375, 0.25, 0.375, 0.5, 0.375, 0.5, 0.375, 0.25, 0.375, 0.25, 0.375, 0.5, 0.4608, 0.5, 0.4608, 0.5, 0.375, 0.5, 0.375, 0.75, 0.375, 0.75, 0.375, 0.25, 0.4608, 0.5, 0.625, 0.5, 0.625, 0.25, 0.4608, 0.5, 0.375, 0.75, 0.625, 0.75, 0.625, 0.5, 0.625, 0.5, 0.625, 0.5, 0.625, 0.25, 0.625, 0.25, 0.625, 0.75, 0.625, 0.75, 0.625, 0.5, 0.625, 0.5, 0.625, 0.5, 0.625, 0.75, 0.875, 0.75, 0.875, 0.5, 0.625, 1.0, 0.625, 1.0, 0.625, 0.75, 0.625, 0.75, 0.625, 0.25, 0.625, 0.25, 0.625, 0.0, 0.625, 0.0])
_ca = me_cube_015.color_attributes.new('Col', 'BYTE_COLOR', 'CORNER')
_ca.data.foreach_set('color', [1.0, 1.0, 1.0, 1.0, 1.0, 1.0, 1.0, 1.0, 1.0, 1.0, 1.0, 1.0, 1.0, 1.0, 1.0, 1.0, 1.0, 1.0, 1.0, 1.0, 1.0, 1.0, 1.0, 1.0, 1.0, 1.0, 1.0, 1.0, 1.0, 1.0, 1.0, 1.0, 1.0, 1.0, 1.0, 1.0, 1.0, 1.0, 1.0, 1.0, 1.0, 1.0, 1.0, 1.0, 1.0, 1.0, 1.0, 1.0, 1.0, 1.0, 1.0, 1.0, 1.0, 1.0, 1.0, 1.0, 1.0, 1.0, 1.0, 1.0, 1.0, 1.0, 1.0, 1.0, 1.0, 1.0, 1.0, 1.0, 1.0, 1.0, 1.0, 1.0, 1.0, 1.0, 1.0, 1.0, 1.0, 1.0, 1.0, 1.0, 1.0, 1.0, 1.0, 1.0, 1.0, 1.0, 1.0, 1.0, 1.0, 1.0, 1.0, 1.0, 1.0, 1.0, 1.0, 1.0, 1.0, 1.0, 1.0, 1.0, 1.0, 1.0, 1.0, 1.0, 1.0, 1.0, 1.0, 1.0, 1.0, 1.0, 1.0, 1.0, 1.0, 1.0, 1.0, 1.0, 1.0, 1.0, 1.0, 1.0, 1.0, 1.0, 1.0, 1.0, 1.0, 1.0, 1.0, 1.0, 1.0, 1.0, 1.0, 1.0, 1.0, 1.0, 1.0, 1.0, 1.0, 1.0, 1.0, 1.0, 1.0, 1.0, 1.0, 1.0, 1.0, 1.0, 1.0, 1.0, 1.0, 1.0, 1.0, 1.0, 1.0, 1.0, 1.0, 1.0, 1.0, 1.0, 1.0, 1.0, 1.0, 1.0, 1.0, 1.0, 1.0, 1.0, 1.0, 1.0, 1.0, 1.0, 1.0, 1.0, 1.0, 1.0, 1.0, 1.0, 1.0, 1.0, 1.0, 1.0, 1.0, 1.0, 1.0, 1.0, 1.0, 1.0, 1.0, 1.0, 1.0, 1.0, 1.0, 1.0, 1.0, 1.0, 1.0, 1.0, 1.0, 1.0, 1.0, 1.0, 1.0, 1.0, 1.0, 1.0, 1.0, 1.0, 1.0, 1.0, 1.0, 1.0, 1.0, 1.0, 1.0, 1.0, 1.0, 1.0, 1.0, 1.0, 1.0, 1.0, 1.0, 1.0, 1.0, 1.0, 1.0, 1.0, 1.0, 1.0, 1.0, 1.0, 1.0, 1.0, 1.0, 1.0, 1.0, 1.0, 1.0, 1.0, 1.0, 1.0, 1.0, 1.0, 1.0, 1.0, 1.0, 1.0, 1.0, 1.0, 1.0, 1.0, 1.0, 1.0, 1.0, 1.0, 1.0, 1.0, 1.0, 1.0, 1.0, 1.0, 1.0, 1.0, 1.0, 1.0, 1.0, 1.0, 1.0, 1.0, 1.0, 1.0, 1.0, 1.0, 1.0, 1.0, 1.0, 1.0, 1.0, 1.0, 1.0, 1.0, 1.0, 1.0, 1.0, 1.0, 1.0, 1.0, 1.0, 1.0])
me_cube_015.use_remesh_fix_poles = True
me_cube_015.use_remesh_preserve_attributes = False
me_cube_015.update()
me_cube_017 = bpy.data.meshes.new('Cube.017')
me_cube_017.from_pydata([(0.04648, -0.0201, -0.07301), (0.006703, 0.07792, -0.04219), (0.1141, -0.03595, 0.0647), (-0.04419, -0.06914, -0.03411), (-0.0233, -0.000456, -0.1551), (-0.04885, 0.06248, -0.1353), (-0.08153, -0.03194, -0.1301), (-0.05188, 0.007745, -0.1858), (-0.07091, 0.05464, -0.171), (-0.09526, -0.01571, -0.1672), (-0.1143, 0.03118, -0.1524), (-0.1071, 0.03099, -0.1103), (-0.08397, 0.02888, -0.00328), (-0.01631, 0.01303, 0.1344), (0.07437, 0.06207, 0.09553), (0.02347, -0.08499, 0.1036), (0.0385, -0.004761, 0.1559), (0.08042, 0.01791, 0.1379), (0.05689, -0.05007, 0.1416), (0.09881, -0.0274, 0.1236)], [], [(0, 4, 5, 1), (0, 1, 14, 2), (3, 0, 2, 15), (3, 6, 4, 0), (4, 7, 8, 5), (6, 9, 7, 4), (8, 7, 9, 10), (11, 10, 9, 6), (5, 8, 10, 11), (1, 5, 11, 12), (12, 11, 6, 3), (1, 12, 13, 14), (12, 3, 15, 13), (13, 16, 17, 14), (15, 18, 16, 13), (16, 18, 19, 17), (2, 19, 18, 15), (14, 17, 19, 2)])
me_cube_017.polygons.foreach_set('use_smooth', [True] * 18)
_uv = me_cube_017.uv_layers.new(name='UVMap')
_uv.uv.foreach_set('vector', [0.375, 0.0, 0.375, 0.0, 0.375, 0.25, 0.375, 0.25, 0.375, 0.0, 0.375, 0.25, 0.625, 0.25, 0.625, 0.0, 0.375, 0.75, 0.375, 1.0, 0.625, 1.0, 0.625, 0.75, 0.375, 0.75, 0.375, 0.75, 0.375, 1.0, 0.375, 1.0, 0.375, 0.0, 0.375, 0.0, 0.375, 0.25, 0.375, 0.25, 0.375, 0.75, 0.375, 0.75, 0.375, 1.0, 0.375, 1.0, 0.125, 0.5, 0.125, 0.75, 0.375, 0.75, 0.375, 0.5, 0.375, 0.5, 0.375, 0.5, 0.375, 0.75, 0.375, 0.75, 0.375, 0.25, 0.375, 0.25, 0.375, 0.5, 0.375, 0.5, 0.375, 0.25, 0.375, 0.25, 0.375, 0.5, 0.375, 0.5, 0.375, 0.5, 0.375, 0.5, 0.375, 0.75, 0.375, 0.75, 0.375, 0.25, 0.375, 0.5, 0.625, 0.5, 0.625, 0.25, 0.375, 0.5, 0.375, 0.75, 0.625, 0.75, 0.625, 0.5, 0.625, 0.5, 0.625, 0.5, 0.625, 0.25, 0.625, 0.25, 0.625, 0.75, 0.625, 0.75, 0.625, 0.5, 0.625, 0.5, 0.625, 0.5, 0.625, 0.75, 0.875, 0.75, 0.875, 0.5, 0.625, 1.0, 0.625, 1.0, 0.625, 0.75, 0.625, 0.75, 0.625, 0.25, 0.625, 0.25, 0.625, 0.0, 0.625, 0.0])
me_cube_017.use_remesh_fix_poles = True
me_cube_017.use_remesh_preserve_attributes = False
me_cube_017.update()
me_cube_018 = bpy.data.meshes.new('Cube.018')
me_cube_018.from_pydata([(-0.02954, -0.06341, -0.05789), (0.04923, 0.02139, -0.07324), (0.05238, -0.118, 0.06085), (-0.08939, 0.005377, 0.01503), (-0.08335, -0.006236, -0.132), (-0.02478, 0.05682, -0.1434), (-0.1279, 0.04492, -0.0778), (-0.1032, 0.02277, -0.158), (-0.05958, 0.06975, -0.1665), (-0.1364, 0.06088, -0.1176), (-0.09274, 0.1079, -0.1261), (-0.06928, 0.108, -0.08921), (-0.01062, 0.09018, -0.000314), (0.07131, 0.03557, 0.1184), (0.1312, -0.03322, 0.04551), (-0.007466, -0.04923, 0.1338), (0.09081, -0.01604, 0.1397), (0.1228, -0.05287, 0.1007), (0.04864, -0.06144, 0.1479), (0.08068, -0.09827, 0.1089)], [], [(0, 4, 5, 1), (0, 1, 14, 2), (3, 0, 2, 15), (3, 6, 4, 0), (4, 7, 8, 5), (6, 9, 7, 4), (8, 7, 9, 10), (11, 10, 9, 6), (5, 8, 10, 11), (1, 5, 11, 12), (12, 11, 6, 3), (1, 12, 13, 14), (12, 3, 15, 13), (13, 16, 17, 14), (15, 18, 16, 13), (16, 18, 19, 17), (2, 19, 18, 15), (14, 17, 19, 2)])
me_cube_018.polygons.foreach_set('use_smooth', [True] * 18)
_uv = me_cube_018.uv_layers.new(name='UVMap')
_uv.uv.foreach_set('vector', [0.375, 0.0, 0.375, 0.0, 0.375, 0.25, 0.375, 0.25, 0.375, 0.0, 0.375, 0.25, 0.625, 0.25, 0.625, 0.0, 0.375, 0.75, 0.375, 1.0, 0.625, 1.0, 0.625, 0.75, 0.375, 0.75, 0.375, 0.75, 0.375, 1.0, 0.375, 1.0, 0.375, 0.0, 0.375, 0.0, 0.375, 0.25, 0.375, 0.25, 0.375, 0.75, 0.375, 0.75, 0.375, 1.0, 0.375, 1.0, 0.125, 0.5, 0.125, 0.75, 0.375, 0.75, 0.375, 0.5, 0.375, 0.5, 0.375, 0.5, 0.375, 0.75, 0.375, 0.75, 0.375, 0.25, 0.375, 0.25, 0.375, 0.5, 0.375, 0.5, 0.375, 0.25, 0.375, 0.25, 0.375, 0.5, 0.375, 0.5, 0.375, 0.5, 0.375, 0.5, 0.375, 0.75, 0.375, 0.75, 0.375, 0.25, 0.375, 0.5, 0.625, 0.5, 0.625, 0.25, 0.375, 0.5, 0.375, 0.75, 0.625, 0.75, 0.625, 0.5, 0.625, 0.5, 0.625, 0.5, 0.625, 0.25, 0.625, 0.25, 0.625, 0.75, 0.625, 0.75, 0.625, 0.5, 0.625, 0.5, 0.625, 0.5, 0.625, 0.75, 0.875, 0.75, 0.875, 0.5, 0.625, 1.0, 0.625, 1.0, 0.625, 0.75, 0.625, 0.75, 0.625, 0.25, 0.625, 0.25, 0.625, 0.0, 0.625, 0.0])
me_cube_018.use_remesh_fix_poles = True
me_cube_018.use_remesh_preserve_attributes = False
me_cube_018.update()
me_cube_019 = bpy.data.meshes.new('Cube.019')
me_cube_019.from_pydata([(0.04608, -0.04735, -0.04455), (0.04626, -0.0135, -0.05809), (0.06351, -0.04452, -0.006923), (-0.03683, -0.06526, -0.04204), (-0.05328, -0.05184, -0.02105), (-0.04096, -0.01382, -0.06497), (-0.02209, -0.06676, 0.008195), (-0.04841, -0.04829, 0.01673), (0.009626, -0.0534, 0.0752), (0.03394, -0.03854, 0.04876), (-0.02704, -0.04196, 0.07196), (0.01566, 0.01538, 0.07044), (-0.02166, 0.01605, 0.07113), (0.04036, 0.009006, 0.04318), (0.01146, 0.07988, 0.04569), (0.03522, 0.05461, 0.02814), (-0.02551, 0.06911, 0.04737), (-0.02028, 0.06453, -0.02087), (0.06461, 0.03576, -0.0247), (-0.04703, 0.05209, -0.005493), (-0.03535, 0.04236, -0.06587), (-0.05203, 0.03949, -0.04127), (0.04704, 0.0229, -0.0601), (-0.05654, -0.00834, -0.04118), (-0.05331, 0.002289, 0.007028), (0.06952, -0.005001, -0.01827)], [], [(0, 1, 25, 2), (1, 0, 3, 5), (3, 0, 2, 6), (4, 3, 6, 7), (5, 3, 4, 23), (6, 2, 9, 8), (7, 6, 8, 10), (11, 8, 9, 13), (12, 10, 8, 11), (12, 11, 14, 16), (11, 13, 15, 14), (17, 14, 15, 18), (19, 16, 14, 17), (20, 17, 18, 22), (21, 19, 17, 20), (5, 23, 21, 20), (1, 5, 20, 22), (22, 18, 25, 1), (23, 24, 19, 21), (23, 4, 7, 24), (24, 7, 10, 12), (24, 12, 16, 19), (18, 15, 13, 25), (2, 25, 13, 9)])
me_cube_019.polygons.foreach_set('use_smooth', [True] * 24)
_uv = me_cube_019.uv_layers.new(name='UVMap')
_uv.uv.foreach_set('vector', [0.3822, 0.0, 0.375, 0.125, 0.5, 0.125, 0.5, 0.0, 0.125, 0.625, 0.1188, 0.7539, 0.2489, 0.76, 0.25, 0.625, 0.391, 0.875, 0.3822, 1.0, 0.5, 1.0, 0.5, 0.875, 0.391, 0.75, 0.391, 0.875, 0.5, 0.875, 0.5, 0.75, 0.25, 0.625, 0.2489, 0.76, 0.391, 0.75, 0.376, 0.625, 0.5, 0.875, 0.5, 1.0, 0.625, 1.0, 0.6073, 0.875, 0.5, 0.75, 0.5, 0.875, 0.6073, 0.875, 0.6121, 0.75, 0.75, 0.625, 0.7505, 0.7534, 0.875, 0.75, 0.875, 0.625, 0.625, 0.625, 0.6121, 0.75, 0.7505, 0.7534, 0.75, 0.625, 0.625, 0.625, 0.75, 0.625, 0.7505, 0.7534, 0.6121, 0.75, 0.75, 0.625, 0.875, 0.625, 0.875, 0.75, 0.7505, 0.7534, 0.5, 0.875, 0.6073, 0.875, 0.625, 1.0, 0.5, 1.0, 0.5, 0.75, 0.6121, 0.75, 0.6073, 0.875, 0.5, 0.875, 0.391, 0.875, 0.5, 0.875, 0.5, 1.0, 0.3822, 1.0, 0.391, 0.75, 0.5, 0.75, 0.5, 0.875, 0.391, 0.875, 0.25, 0.625, 0.376, 0.625, 0.391, 0.75, 0.2489, 0.76, 0.125, 0.625, 0.25, 0.625, 0.2489, 0.76, 0.1188, 0.7539, 0.3822, 0.0, 0.5, 0.0, 0.5, 0.125, 0.375, 0.125, 0.376, 0.625, 0.5, 0.625, 0.5, 0.75, 0.391, 0.75, 0.376, 0.625, 0.391, 0.75, 0.5, 0.75, 0.5, 0.625, 0.5, 0.625, 0.5, 0.75, 0.6121, 0.75, 0.625, 0.625, 0.5, 0.625, 0.625, 0.625, 0.6121, 0.75, 0.5, 0.75, 0.5, 0.0, 0.625, 0.0, 0.625, 0.125, 0.5, 0.125, 0.5, 0.0, 0.5, 0.125, 0.625, 0.125, 0.625, 0.0])
me_cube_019.use_remesh_fix_poles = True
me_cube_019.use_remesh_preserve_attributes = False
me_cube_019.update()
me_circle = bpy.data.meshes.new('Circle')
me_circle.from_pydata([(0.0, -4.27e-09, 0.09769), (8.54e-09, 4.27e-09, -0.09769), (0.01906, -2.419e-05, -0.09581), (0.03738, -0.002453, -0.09025), (0.05427, -0.008573, -0.08123), (0.06908, -0.01754, -0.06908), (0.08123, -0.028, -0.05427), (0.09025, -0.03814, -0.03738), (0.09581, -0.04586, -0.01906), (0.09769, -0.04892, -9.736e-10), (0.09581, -0.04586, 0.01906), (0.09025, -0.03814, 0.03738), (0.08123, -0.028, 0.05427), (0.06908, -0.01754, 0.06908), (0.05427, -0.008573, 0.08123), (0.03738, -0.002453, 0.09025), (0.01906, -2.42e-05, 0.09581)], [(2, 1), (3, 2), (4, 3), (5, 4), (6, 5), (7, 6), (8, 7), (9, 8), (10, 9), (11, 10), (12, 11), (13, 12), (14, 13), (15, 14), (16, 15), (0, 16)], [])
_uv = me_circle.uv_layers.new(name='UVMap')
_uv.uv.foreach_set('vector', [])
me_circle.use_remesh_fix_poles = True
me_circle.use_remesh_preserve_attributes = False
me_circle.update()
me_circle_001 = bpy.data.meshes.new('Circle.001')
me_circle_001.from_pydata([(0.0, -1.073e-08, 0.2456), (-0.04791, -1.053e-08, 0.2408), (-0.09397, -9.917e-09, 0.2269), (-0.1364, -8.925e-09, 0.2042), (-0.1736, -7.59e-09, 0.1736), (-0.2042, -5.963e-09, 0.1364), (-0.2269, -4.108e-09, 0.09397), (-0.2408, -2.094e-09, 0.04791), (-0.2456, 4.692e-16, -1.073e-08), (-0.2408, 2.094e-09, -0.04791), (-0.2269, 4.108e-09, -0.09397), (-0.2042, 5.963e-09, -0.1364), (-0.1736, 7.59e-09, -0.1736), (-0.1364, 8.925e-09, -0.2042), (-0.09397, 9.917e-09, -0.2269), (-0.04791, 1.053e-08, -0.2408), (2.147e-08, 1.073e-08, -0.2456), (0.04791, 1.053e-08, -0.2408), (0.09397, 9.917e-09, -0.2269), (0.1364, 8.925e-09, -0.2042), (0.1736, 7.59e-09, -0.1736), (0.2042, 5.963e-09, -0.1364), (0.2269, 4.108e-09, -0.09397), (0.2408, 2.094e-09, -0.04791), (0.2456, -1.28e-16, 2.928e-09), (0.2408, -2.094e-09, 0.04791), (0.2269, -4.108e-09, 0.09397), (0.2042, -5.963e-09, 0.1364), (0.1736, -7.59e-09, 0.1736), (0.1364, -8.925e-09, 0.2042), (0.09397, -9.917e-09, 0.2269), (0.04791, -1.053e-08, 0.2408)], [(1, 0), (2, 1), (3, 2), (4, 3), (5, 4), (6, 5), (7, 6), (8, 7), (9, 8), (10, 9), (11, 10), (12, 11), (13, 12), (14, 13), (15, 14), (16, 15), (17, 16), (18, 17), (19, 18), (20, 19), (21, 20), (22, 21), (23, 22), (24, 23), (25, 24), (26, 25), (27, 26), (28, 27), (29, 28), (30, 29), (31, 30), (0, 31)], [])
_uv = me_circle_001.uv_layers.new(name='UVMap')
_uv.uv.foreach_set('vector', [])
me_circle_001.use_remesh_fix_poles = True
me_circle_001.use_remesh_preserve_attributes = False
me_circle_001.update()
me_circle_002 = bpy.data.meshes.new('Circle.002')
me_circle_002.from_pydata([(0.0, -1.073e-08, 0.5795), (2.147e-08, 1.073e-08, -0.2456), (0.04791, 1.053e-08, -0.2408), (0.09397, 9.917e-09, -0.2269), (0.1364, 8.925e-09, -0.2042), (0.1736, 7.59e-09, -0.1736), (0.2042, 5.963e-09, -0.1364), (0.2269, 4.108e-09, -0.09397), (0.2408, 2.094e-09, -0.04791), (0.2456, -1.28e-16, 2.928e-09), (0.2408, -2.094e-09, 0.04791), (0.2269, -4.108e-09, 0.09397), (0.2042, -5.963e-09, 0.1364), (0.1736, -7.59e-09, 0.1736), (0.1364, -8.925e-09, 0.2042), (0.09397, -9.917e-09, 0.2269), (0.09397, -9.917e-09, 0.3558), (0.1959, -1.299e-08, 0.3498)], [(2, 1), (3, 2), (4, 3), (5, 4), (6, 5), (7, 6), (8, 7), (9, 8), (10, 9), (11, 10), (12, 11), (13, 12), (14, 13), (15, 14), (15, 16), (0, 17), (16, 17)], [])
_uv = me_circle_002.uv_layers.new(name='UVMap')
_uv.uv.foreach_set('vector', [])
me_circle_002.use_remesh_fix_poles = True
me_circle_002.use_remesh_preserve_attributes = False
me_circle_002.update()
arm_armature_001 = bpy.data.armatures.new('Armature.001')  # bones are not reproduced

# ---- objects
ob_armature = bpy.data.objects.new('Armature', arm_armature_001)
ob_head = bpy.data.objects.new('Head', me_cube_002)
ob_uppertorso = bpy.data.objects.new('UpperTorso', me_cube_003)
ob_upperarm_l = bpy.data.objects.new('UpperArm.L', me_cube_004)
ob_lowerarm_l = bpy.data.objects.new('LowerArm.L', me_cube_005)
ob_hand_r = bpy.data.objects.new('Hand.R', me_cube_006)
ob_waist = bpy.data.objects.new('Waist', me_cube_010)
ob_foot_l = bpy.data.objects.new('Foot.L', me_cube_009)
ob_lowerleg_l = bpy.data.objects.new('LowerLeg.L', me_cube_008)
ob_lowertorso = bpy.data.objects.new('LowerTorso', me_cube_011)
ob_neck = bpy.data.objects.new('Neck', me_cube_012)
ob_upperleg_l = bpy.data.objects.new('UpperLeg.L', me_cube_007)
ob_foot_r = bpy.data.objects.new('Foot.R', me_cube_013)
ob_lowerleg_r = bpy.data.objects.new('LowerLeg.R', me_cube_014)
ob_upperleg_r = bpy.data.objects.new('UpperLeg.R', me_cube_015)
ob_lowerarm_r = bpy.data.objects.new('LowerArm.R', me_cube_017)
ob_upperarm_r = bpy.data.objects.new('UpperArm.R', me_cube_018)
ob_hand_l = bpy.data.objects.new('Hand.L', me_cube_019)
ob_proxy_warpedcircle = bpy.data.objects.new('Proxy.WarpedCircle', me_circle)
ob_proxy_circle = bpy.data.objects.new('Proxy.Circle', me_circle_001)
ob_proxy_circlearrow = bpy.data.objects.new('Proxy.CircleArrow', me_circle_002)
ob_proxy_sphere = bpy.data.objects.new('Proxy.Sphere', None)
ob_front = bpy.data.objects.new('Front', None)
ob_empty = bpy.data.objects.new('Empty', None)

# ---- transforms, parenting, visibility, modifiers, constraints
ob_armature.location = (0.0, 0.0, 0.0)
ob_armature.show_in_front = True
ob_head.location = (2.38e-09, -0.07868, 1.667)
_vg = ob_head.vertex_groups.new(name='Head')
for _i, _w in zip([0, 1, 2, 3, 4, 5, 6, 7, 8, 9, 10, 11, 12, 13, 14, 15, 16, 17, 18, 19, 20, 21, 22, 23, 24, 25], [1.0, 0.9984, 1.0, 0.9902, 1.0, 1.0, 0.9981, 1.0, 1.0, 0.9998, 0.9992, 1.0, 0.9992, 1.0, 0.9999, 1.0, 0.9886, 0.9998, 0.9998, 1.0, 0.9957, 1.0, 0.999, 0.997, 1.0, 1.0]): _vg.add([_i], _w, 'REPLACE')
_m = ob_head.modifiers.new('Armature', 'ARMATURE')
_m.object = ob_armature
ob_uppertorso.location = (3.387e-09, 0.008066, 1.29)
_vg = ob_uppertorso.vertex_groups.new(name='Group')
for _i, _w in zip([0, 1, 2, 3, 4, 5, 6, 7, 8, 9, 10, 11, 12, 13, 14, 15, 16, 17, 18, 19, 20, 21, 22, 23, 24, 25, 26, 27, 28, 29, 30, 31, 32, 33, 34, 35, 36, 37], [0.0, 0.0, 0.0, 0.0, 0.0, 0.0, 0.0, 0.0, 0.0, 0.0, 0.0, 0.0, 0.0, 0.0, 0.0, 0.0, 0.0, 0.0, 0.0, 0.0, 0.0, 0.0, 0.0, 0.0, 0.0, 0.0, 0.0, 0.0, 0.0, 0.0, 0.0, 0.0, 0.0, 0.0, 0.0, 0.0, 0.0, 0.0]): _vg.add([_i], _w, 'REPLACE')
_vg = ob_uppertorso.vertex_groups.new(name='UpperSpine')
_vg.add([0, 1, 2, 3, 4, 5, 6, 7, 8, 9, 10, 11, 12, 13, 14, 15, 16, 17, 18, 19, 20, 21, 22, 23, 24, 25, 26, 27, 28, 29, 30, 31, 32, 33, 34, 35, 36, 37], 1.0, 'REPLACE')
_m = ob_uppertorso.modifiers.new('Armature', 'ARMATURE')
_m.object = ob_armature
ob_upperarm_l.location = (0.2947, 0.08322, 1.267)
_vg = ob_upperarm_l.vertex_groups.new(name='UpperArm.L')
_vg.add([0, 1, 2, 3, 4, 5, 6, 7, 8, 9, 10, 11, 12, 13, 14, 15, 16, 17, 18, 19], 1.0, 'REPLACE')
_m = ob_upperarm_l.modifiers.new('Armature', 'ARMATURE')
_m.object = ob_armature
ob_lowerarm_l.location = (0.4482, 0.1595, 1.04)
_vg = ob_lowerarm_l.vertex_groups.new(name='HandControl.L')
for _i, _w in zip([0, 1, 2, 3, 4, 5, 6, 7, 8, 9, 10, 11, 12, 13, 14, 15, 16, 17, 18, 19], [0.0, 0.0, 0.0, 0.0, 0.0, 0.0, 0.0, 0.0, 0.0, 0.0, 0.0, 0.0, 0.0, 0.0, 0.0, 0.0, 0.0, 0.0, 0.0, 0.0]): _vg.add([_i], _w, 'REPLACE')
_vg = ob_lowerarm_l.vertex_groups.new(name='Forearm.L')
_vg.add([0, 1, 2, 3, 4, 5, 6, 7, 8, 9, 10, 11, 12, 13, 14, 15, 16, 17, 18, 19], 1.0, 'REPLACE')
_m = ob_lowerarm_l.modifiers.new('Armature', 'ARMATURE')
_m.object = ob_armature
ob_hand_r.location = (0.5234, 0.1561, 0.8456)
_vg = ob_hand_r.vertex_groups.new(name='Hand.L')
_vg.add([0, 1, 2, 3, 4, 5, 6, 7, 8, 9, 10, 11, 12, 13, 14, 15, 16, 17, 18, 19, 20, 21, 22, 23, 24, 25], 1.0, 'REPLACE')
_m = ob_hand_r.modifiers.new('Armature', 'ARMATURE')
_m.object = ob_armature
ob_waist.location = (5.824e-09, 0.03317, 0.8857)
_vg = ob_waist.vertex_groups.new(name='LowerSpine')
for _i, _w in zip([0, 1, 2, 3, 4, 5, 6, 7, 8, 9, 10, 11, 12, 13, 14, 15, 16, 17, 18, 19, 20, 21, 22, 23, 24, 25, 26, 27, 28, 29, 30, 31, 32, 33], [1.0, 1.0, 1.0, 1.0, 1.0, 1.0, 1.0, 1.0, 1.0, 1.0, 1.0, 1.0, 1.0, 1.0, 1.0, 1.0, 1.0, 1.0, 1.0, 1.0, 1.0, 1.0, 1.0, 0.9386, 1.0, 1.0, 1.0, 1.0, 1.0, 1.0, 1.0, 1.0, 1.0, 1.0]): _vg.add([_i], _w, 'REPLACE')
_m = ob_waist.modifiers.new('Armature', 'ARMATURE')
_m.object = ob_armature
ob_foot_l.location = (0.1768, 0.009774, 0.05404)
_vg = ob_foot_l.vertex_groups.new(name='Foot.L')
for _i, _w in zip([0, 1, 2, 3, 4, 5, 6, 7, 8, 9, 10, 11, 12, 13, 14, 15, 16, 17, 18, 19, 20, 21], [1.0, 1.0, 1.0, 1.0, 1.0, 1.0, 1.0, 1.0, 1.0, 1.0, 1.0, 1.0, 0.1582, 1.0, 1.0, 1.0, 1.0, 1.0, 1.0, 1.0, 1.0, 1.0]): _vg.add([_i], _w, 'REPLACE')
_m = ob_foot_l.modifiers.new('Armature', 'ARMATURE')
_m.object = ob_armature
ob_lowerleg_l.location = (0.1579, 0.03627, 0.3654)
_vg = ob_lowerleg_l.vertex_groups.new(name='Calf.L')
_vg.add([0, 1, 2, 3, 4, 5, 6, 7, 8, 9, 10, 11, 12, 13, 14, 15], 1.0, 'REPLACE')
_m = ob_lowerleg_l.modifiers.new('Armature', 'ARMATURE')
_m.object = ob_armature
ob_lowertorso.location = (-2.131e-09, 0.008718, 1.058)
_vg = ob_lowertorso.vertex_groups.new(name='MidSpine')
_vg.add([0, 1, 2, 3, 4, 5, 6, 7, 8, 9, 10, 11, 12, 13, 14, 15, 16, 17, 18, 19, 20, 21, 22, 23, 24, 25], 1.0, 'REPLACE')
_m = ob_lowertorso.modifiers.new('Armature', 'ARMATURE')
_m.object = ob_armature
ob_neck.location = (2.126e-09, 0.001818, 1.447)
_vg = ob_neck.vertex_groups.new(name='Bone.003')
_vg.add([0, 1, 2, 3, 4, 5, 6, 7], 1.0, 'REPLACE')
_m = ob_neck.modifiers.new('Armature', 'ARMATURE')
_m.object = ob_armature
ob_upperleg_l.location = (0.1028, 0.003528, 0.7838)
_vg = ob_upperleg_l.vertex_groups.new(name='Thigh.L')
_vg.add([0, 1, 2, 3, 4, 5, 6, 7, 8, 9, 10, 11, 12, 13, 14, 15, 16, 17, 18, 19], 1.0, 'REPLACE')
_m = ob_upperleg_l.modifiers.new('Armature', 'ARMATURE')
_m.object = ob_armature
ob_foot_r.location = (-0.1768, 0.009774, 0.05404)
_vg = ob_foot_r.vertex_groups.new(name='Foot.R')
_vg.add([0, 1, 2, 3, 4, 5, 6, 7, 8, 9, 10, 11, 12, 13, 14, 15, 16, 17, 18, 19, 20, 21], 1.0, 'REPLACE')
_m = ob_foot_r.modifiers.new('Armature', 'ARMATURE')
_m.object = ob_armature
ob_lowerleg_r.location = (-0.1579, 0.03627, 0.3654)
_vg = ob_lowerleg_r.vertex_groups.new(name='Calf.R')
_vg.add([0, 1, 2, 3, 4, 5, 6, 7, 8, 9, 10, 11, 12, 13, 14, 15], 1.0, 'REPLACE')
_m = ob_lowerleg_r.modifiers.new('Armature', 'ARMATURE')
_m.object = ob_armature
ob_upperleg_r.location = (-0.1028, 0.003528, 0.7838)
_vg = ob_upperleg_r.vertex_groups.new(name='Thigh.R')
_vg.add([0, 1, 2, 3, 4, 5, 6, 7, 8, 9, 10, 11, 12, 13, 14, 15, 16, 17, 18, 19], 1.0, 'REPLACE')
_m = ob_upperleg_r.modifiers.new('Armature', 'ARMATURE')
_m.object = ob_armature
ob_lowerarm_r.location = (-0.4482, 0.1595, 1.04)
_vg = ob_lowerarm_r.vertex_groups.new(name='Forearm.R')
_vg.add([0, 1, 2, 3, 4, 5, 6, 7, 8, 9, 10, 11, 12, 13, 14, 15, 16, 17, 18, 19], 1.0, 'REPLACE')
_m = ob_lowerarm_r.modifiers.new('Armature', 'ARMATURE')
_m.object = ob_armature
ob_upperarm_r.location = (-0.2947, 0.08322, 1.267)
_vg = ob_upperarm_r.vertex_groups.new(name='UpperArm.R')
_vg.add([0, 1, 2, 3, 4, 5, 6, 7, 8, 9, 10, 11, 12, 13, 14, 15, 16, 17, 18, 19], 1.0, 'REPLACE')
_m = ob_upperarm_r.modifiers.new('Armature', 'ARMATURE')
_m.object = ob_armature
ob_hand_l.location = (-0.5234, 0.1561, 0.8456)
_vg = ob_hand_l.vertex_groups.new(name='Hand.R')
_vg.add([0, 1, 2, 3, 4, 5, 6, 7, 8, 9, 10, 11, 12, 13, 14, 15, 16, 17, 18, 19, 20, 21, 22, 23, 24, 25], 1.0, 'REPLACE')
_m = ob_hand_l.modifiers.new('Armature', 'ARMATURE')
_m.object = ob_armature
ob_proxy_warpedcircle.location = (0.0, 0.0, 0.0)
_m = ob_proxy_warpedcircle.modifiers.new('Mirror', 'MIRROR')
ob_proxy_circle.location = (0.0, 0.0, 0.0)
ob_proxy_circlearrow.location = (0.0, 0.0, 0.0)
_m = ob_proxy_circlearrow.modifiers.new('Mirror', 'MIRROR')
_m.use_clip = True
ob_proxy_sphere.location = (0.0, 0.0, 0.0)
ob_proxy_sphere.empty_display_type = 'SPHERE'
ob_front.location = (0.0, 0.0, 2.29)
ob_front.rotation_euler = (1.571, -0.0, -0.0)
ob_front.empty_display_type = 'IMAGE'
ob_front.empty_display_size = 2.201
ob_front.empty_image_offset = (-0.5, -1.08)
ob_front.empty_image_depth = 'FRONT'
ob_front.show_empty_image_perspective = False
ob_front.show_empty_image_only_axis_aligned = True
ob_front.use_empty_image_alpha = True
ob_front.color = (1.0, 1.0, 1.0, 0.5)
ob_empty.location = (0.0, 0.0, 0.0)
ob_empty.rotation_euler = (1.571, -0.0, 1.571)
ob_empty.empty_display_type = 'IMAGE'
ob_empty.empty_display_size = 2.061
ob_empty.empty_image_offset = (-0.4188, 0.01735)
ob_empty.empty_image_depth = 'FRONT'
ob_empty.show_empty_image_perspective = False
ob_empty.show_empty_image_only_axis_aligned = True
ob_empty.use_empty_image_alpha = True
ob_empty.empty_image_side = 'FRONT'
ob_empty.color = (1.0, 1.0, 1.0, 0.5)

# ---- collection membership
scene.collection.objects.link(ob_armature)
col_model.objects.link(ob_head)
col_model.objects.link(ob_uppertorso)
col_model.objects.link(ob_upperarm_l)
col_model.objects.link(ob_lowerarm_l)
col_model.objects.link(ob_hand_r)
col_model.objects.link(ob_waist)
col_model.objects.link(ob_foot_l)
col_model.objects.link(ob_lowerleg_l)
col_model.objects.link(ob_lowertorso)
col_model.objects.link(ob_neck)
col_model.objects.link(ob_upperleg_l)
col_model.objects.link(ob_foot_r)
col_model.objects.link(ob_lowerleg_r)
col_model.objects.link(ob_upperleg_r)
col_model.objects.link(ob_lowerarm_r)
col_model.objects.link(ob_upperarm_r)
col_model.objects.link(ob_hand_l)
col_model.objects.link(ob_proxy_warpedcircle)
col_model.objects.link(ob_proxy_circle)
col_model.objects.link(ob_proxy_circlearrow)
col_model.objects.link(ob_proxy_sphere)
col_reference.objects.link(ob_front)
col_reference.objects.link(ob_empty)

# ---- scene / render settings (as saved in the file)
scene.frame_start = 1; scene.frame_end = 250; scene.frame_set(1)
scene.render.engine = 'BLENDER_EEVEE_NEXT'
scene.cycles.use_denoising = False
scene.cycles.samples = 128
scene.cycles.sampling_pattern = 'TABULATED_SOBOL'
scene.cycles.use_adaptive_sampling = False
scene.cycles.use_light_tree = False
scene.view_settings.view_transform = 'Filmic'
bpy.context.view_layer.update()

# ---- added for rendering (the .blend has no active camera and no usable light): camera, sun
cam_auto = bpy.data.cameras.new('AutoCamera')
cam_auto.lens = 50.0
cam_auto.sensor_width = 36.0
cam_auto.clip_end = 1000.0
ob_auto_camera = bpy.data.objects.new('AutoCamera', cam_auto)
scene.collection.objects.link(ob_auto_camera)
ob_auto_camera.location = (2.3134, -2.79673, 2.68156)
ob_auto_camera.rotation_euler = (1.09748, -7.21219e-08, 0.694738)
scene.camera = ob_auto_camera
light_auto_sun = bpy.data.lights.new('AutoSun', 'SUN')
light_auto_sun.energy = 3.0
light_auto_sun.angle = 0.0523599
ob_auto_sun = bpy.data.objects.new('AutoSun', light_auto_sun)
scene.collection.objects.link(ob_auto_sun)
ob_auto_sun.rotation_euler = (0.872665, 0.174533, 0.523599)
bpy.context.view_layer.update()
